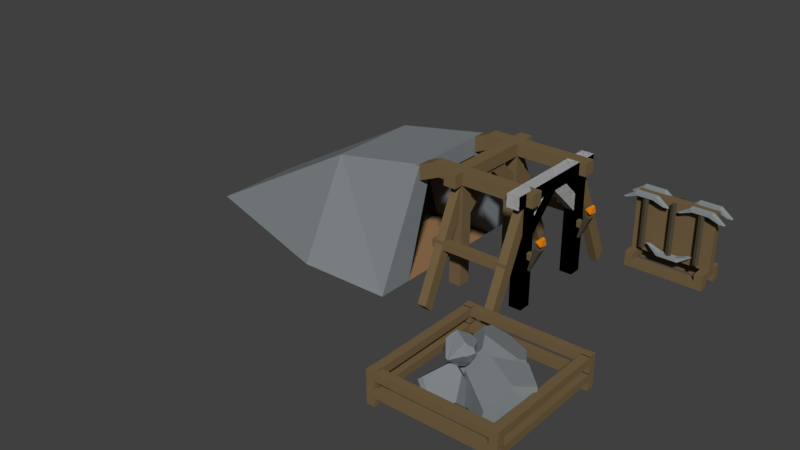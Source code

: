 # Source: StoneMineFlat2.blend  (saved by Blender 2.79.0; exported with 4.5.12 LTS)
import bpy
from mathutils import Matrix  # noqa: F401  (used for matrix-valued properties, if any)

bpy.ops.wm.read_factory_settings(use_empty=True)
scene = bpy.context.scene
scene.name = 'Scene'

# ---- collections
col_collection_1 = bpy.data.collections.new('Collection 1'); scene.collection.children.link(col_collection_1)

# ---- materials (node trees are filled in below, after node groups)
mat_wood = bpy.data.materials.new('Wood')
mat_wood.alpha_threshold = 0.0
mat_wood.use_transparent_shadow = False
mat_wood.diffuse_color = (0.1779, 0.1221, 0.05781, 1.0)
mat_wood.roughness = 0.5
mat_boulder = bpy.data.materials.new('Boulder')
mat_boulder.alpha_threshold = 0.0
mat_boulder.use_transparent_shadow = False
mat_boulder.diffuse_color = (0.2195, 0.2423, 0.2542, 1.0)
mat_boulder.roughness = 0.5
mat_wood_001 = bpy.data.materials.new('Wood.001')
mat_wood_001.alpha_threshold = 0.0
mat_wood_001.use_transparent_shadow = False
mat_wood_001.diffuse_color = (0.08022, 0.06663, 0.04374, 1.0)
mat_wood_001.roughness = 0.5
mat_metal = bpy.data.materials.new('Metal')
mat_metal.alpha_threshold = 0.0
mat_metal.use_transparent_shadow = False
mat_metal.diffuse_color = (0.2747, 0.3095, 0.3231, 1.0)
mat_metal.roughness = 0.5
mat_fire = bpy.data.materials.new('Fire')
mat_fire.alpha_threshold = 0.0
mat_fire.use_transparent_shadow = False
mat_fire.diffuse_color = (0.8, 0.2281, 0.005396, 1.0)
mat_fire.roughness = 0.5
mat_black = bpy.data.materials.new('Black')
mat_black.alpha_threshold = 0.0
mat_black.use_transparent_shadow = False
mat_black.diffuse_color = (0.0382, 0.0382, 0.0382, 1.0)
mat_black.roughness = 0.5
mat_dirt = bpy.data.materials.new('Dirt')
mat_dirt.alpha_threshold = 0.0
mat_dirt.use_transparent_shadow = False
mat_dirt.diffuse_color = (0.3278, 0.1812, 0.0865, 1.0)
mat_dirt.roughness = 0.5
mat_dirt.line_color = (0.0, 0.0, 0.0, 1.0)

# ---- material node trees

# ---- world
world_world = bpy.data.worlds.new('World'); scene.world = world_world
world_world.color = (0.05088, 0.05088, 0.05088)
world_world.use_sun_shadow = False
world_world.sun_shadow_jitter_overblur = 0.0
world_world.cycles.sampling_method = 'MANUAL'

# ---- meshes
me_cube_070 = bpy.data.meshes.new('Cube.070')
me_cube_070.from_pydata([(-1.626, -1.0, -1.0), (-1.626, -1.0, -0.1611), (-1.626, -0.1083, -1.0), (-1.626, -0.1083, -0.1611), (6.969, -1.0, -1.0), (6.969, -1.0, -0.1611), (6.969, -0.1083, -1.0), (6.969, -0.1083, -0.1611)], [], [(0, 1, 3, 2), (2, 3, 7, 6), (6, 7, 5, 4), (4, 5, 1, 0), (2, 6, 4, 0), (7, 3, 1, 5)])
me_cube_070.materials.append(mat_wood)
me_cube_070.use_remesh_preserve_volume = False
me_cube_070.use_remesh_preserve_attributes = False
me_cube_070.use_mirror_vertex_groups = False
me_cube_070.update()
me_cube_069 = bpy.data.meshes.new('Cube.069')
me_cube_069.from_pydata([(-1.013, -1.0, -1.0), (-1.013, -1.0, -0.1611), (-1.013, -0.1083, -1.0), (-1.013, -0.1083, -0.1611), (2.502, -1.0, -1.0), (2.502, -1.0, -0.1611), (2.502, -0.1083, -1.0), (2.502, -0.1083, -0.1611)], [], [(0, 1, 3, 2), (2, 3, 7, 6), (6, 7, 5, 4), (4, 5, 1, 0), (2, 6, 4, 0), (7, 3, 1, 5)])
me_cube_069.materials.append(mat_wood)
me_cube_069.use_remesh_preserve_volume = False
me_cube_069.use_remesh_preserve_attributes = False
me_cube_069.use_mirror_vertex_groups = False
me_cube_069.update()
me_cube_068 = bpy.data.meshes.new('Cube.068')
me_cube_068.from_pydata([(-1.013, -1.0, -1.0), (-1.013, -1.0, -0.1611), (-1.013, -0.1083, -1.0), (-1.013, -0.1083, -0.1611), (2.502, -1.0, -1.0), (2.502, -1.0, -0.1611), (2.502, -0.1083, -1.0), (2.502, -0.1083, -0.1611)], [], [(0, 1, 3, 2), (2, 3, 7, 6), (6, 7, 5, 4), (4, 5, 1, 0), (2, 6, 4, 0), (7, 3, 1, 5)])
me_cube_068.materials.append(mat_wood)
me_cube_068.use_remesh_preserve_volume = False
me_cube_068.use_remesh_preserve_attributes = False
me_cube_068.use_mirror_vertex_groups = False
me_cube_068.update()
me_cube_067 = bpy.data.meshes.new('Cube.067')
me_cube_067.from_pydata([(-1.013, -1.0, -1.0), (-1.013, -1.0, -0.1611), (-1.013, -0.1083, -1.0), (-1.013, -0.1083, -0.1611), (2.502, -1.0, -1.0), (2.502, -1.0, -0.1611), (2.502, -0.1083, -1.0), (2.502, -0.1083, -0.1611)], [], [(0, 1, 3, 2), (2, 3, 7, 6), (6, 7, 5, 4), (4, 5, 1, 0), (2, 6, 4, 0), (7, 3, 1, 5)])
me_cube_067.materials.append(mat_wood)
me_cube_067.use_remesh_preserve_volume = False
me_cube_067.use_remesh_preserve_attributes = False
me_cube_067.use_mirror_vertex_groups = False
me_cube_067.update()
me_cube_066 = bpy.data.meshes.new('Cube.066')
me_cube_066.from_pydata([(-6.453, -1.0, -1.0), (-6.453, -1.0, -0.1611), (-6.453, -0.1083, -1.0), (-6.453, -0.1083, -0.1611), (6.969, -1.0, -1.0), (6.969, -1.0, -0.1611), (6.969, -0.1083, -1.0), (6.969, -0.1083, -0.1611)], [], [(0, 1, 3, 2), (2, 3, 7, 6), (6, 7, 5, 4), (4, 5, 1, 0), (2, 6, 4, 0), (7, 3, 1, 5)])
me_cube_066.materials.append(mat_wood)
me_cube_066.use_remesh_preserve_volume = False
me_cube_066.use_remesh_preserve_attributes = False
me_cube_066.use_mirror_vertex_groups = False
me_cube_066.update()
me_cube_065 = bpy.data.meshes.new('Cube.065')
me_cube_065.from_pydata([(-6.453, -1.0, -1.0), (-6.453, -1.0, -0.1611), (-6.453, -0.1083, -1.0), (-6.453, -0.1083, -0.1611), (6.969, -1.0, -1.0), (6.969, -1.0, -0.1611), (6.969, -0.1083, -1.0), (6.969, -0.1083, -0.1611)], [], [(0, 1, 3, 2), (2, 3, 7, 6), (6, 7, 5, 4), (4, 5, 1, 0), (2, 6, 4, 0), (7, 3, 1, 5)])
me_cube_065.materials.append(mat_wood)
me_cube_065.use_remesh_preserve_volume = False
me_cube_065.use_remesh_preserve_attributes = False
me_cube_065.use_mirror_vertex_groups = False
me_cube_065.update()
me_cube_064 = bpy.data.meshes.new('Cube.064')
me_cube_064.from_pydata([(-6.453, -1.0, -1.0), (-6.453, -1.0, -0.1611), (-6.453, -0.1083, -1.0), (-6.453, -0.1083, -0.1611), (6.969, -1.0, -1.0), (6.969, -1.0, -0.1611), (6.969, -0.1083, -1.0), (6.969, -0.1083, -0.1611)], [], [(0, 1, 3, 2), (2, 3, 7, 6), (6, 7, 5, 4), (4, 5, 1, 0), (2, 6, 4, 0), (7, 3, 1, 5)])
me_cube_064.materials.append(mat_wood)
me_cube_064.use_remesh_preserve_volume = False
me_cube_064.use_remesh_preserve_attributes = False
me_cube_064.use_mirror_vertex_groups = False
me_cube_064.update()
me_cube_063 = bpy.data.meshes.new('Cube.063')
me_cube_063.from_pydata([(-6.453, -1.0, -1.0), (-6.453, -1.0, -0.1611), (-6.453, -0.1083, -1.0), (-6.453, -0.1083, -0.1611), (6.969, -1.0, -1.0), (6.969, -1.0, -0.1611), (6.969, -0.1083, -1.0), (6.969, -0.1083, -0.1611)], [], [(0, 1, 3, 2), (2, 3, 7, 6), (6, 7, 5, 4), (4, 5, 1, 0), (2, 6, 4, 0), (7, 3, 1, 5)])
me_cube_063.materials.append(mat_wood)
me_cube_063.use_remesh_preserve_volume = False
me_cube_063.use_remesh_preserve_attributes = False
me_cube_063.use_mirror_vertex_groups = False
me_cube_063.update()
me_cube_062 = bpy.data.meshes.new('Cube.062')
me_cube_062.from_pydata([(-1.013, -1.0, -1.0), (-1.013, -1.0, -0.1611), (-1.013, -0.1083, -1.0), (-1.013, -0.1083, -0.1611), (2.502, -1.0, -1.0), (2.502, -1.0, -0.1611), (2.502, -0.1083, -1.0), (2.502, -0.1083, -0.1611)], [], [(0, 1, 3, 2), (2, 3, 7, 6), (6, 7, 5, 4), (4, 5, 1, 0), (2, 6, 4, 0), (7, 3, 1, 5)])
me_cube_062.materials.append(mat_wood)
me_cube_062.use_remesh_preserve_volume = False
me_cube_062.use_remesh_preserve_attributes = False
me_cube_062.use_mirror_vertex_groups = False
me_cube_062.update()
me_cube_061 = bpy.data.meshes.new('Cube.061')
me_cube_061.from_pydata([(-6.453, -1.0, -1.0), (-6.453, -1.0, -0.1611), (-6.453, -0.1083, -1.0), (-6.453, -0.1083, -0.1611), (6.969, -1.0, -1.0), (6.969, -1.0, -0.1611), (6.969, -0.1083, -1.0), (6.969, -0.1083, -0.1611)], [], [(0, 1, 3, 2), (2, 3, 7, 6), (6, 7, 5, 4), (4, 5, 1, 0), (2, 6, 4, 0), (7, 3, 1, 5)])
me_cube_061.materials.append(mat_wood)
me_cube_061.use_remesh_preserve_volume = False
me_cube_061.use_remesh_preserve_attributes = False
me_cube_061.use_mirror_vertex_groups = False
me_cube_061.update()
me_cube_060 = bpy.data.meshes.new('Cube.060')
me_cube_060.from_pydata([(-6.453, -1.0, -1.0), (-6.453, -1.0, -0.1611), (-6.453, -0.1083, -1.0), (-6.453, -0.1083, -0.1611), (6.969, -1.0, -1.0), (6.969, -1.0, -0.1611), (6.969, -0.1083, -1.0), (6.969, -0.1083, -0.1611)], [], [(0, 1, 3, 2), (2, 3, 7, 6), (6, 7, 5, 4), (4, 5, 1, 0), (2, 6, 4, 0), (7, 3, 1, 5)])
me_cube_060.materials.append(mat_wood)
me_cube_060.use_remesh_preserve_volume = False
me_cube_060.use_remesh_preserve_attributes = False
me_cube_060.use_mirror_vertex_groups = False
me_cube_060.update()
me_cube_059 = bpy.data.meshes.new('Cube.059')
me_cube_059.from_pydata([(-6.453, -1.0, -1.0), (-6.453, -1.0, -0.1611), (-6.453, -0.1083, -1.0), (-6.453, -0.1083, -0.1611), (6.969, -1.0, -1.0), (6.969, -1.0, -0.1611), (6.969, -0.1083, -1.0), (6.969, -0.1083, -0.1611)], [], [(0, 1, 3, 2), (2, 3, 7, 6), (6, 7, 5, 4), (4, 5, 1, 0), (2, 6, 4, 0), (7, 3, 1, 5)])
me_cube_059.materials.append(mat_wood)
me_cube_059.use_remesh_preserve_volume = False
me_cube_059.use_remesh_preserve_attributes = False
me_cube_059.use_mirror_vertex_groups = False
me_cube_059.update()
me_cube_058 = bpy.data.meshes.new('Cube.058')
me_cube_058.from_pydata([(-6.453, -1.0, -1.0), (-6.453, -1.0, -0.1611), (-6.453, -0.1083, -1.0), (-6.453, -0.1083, -0.1611), (6.969, -1.0, -1.0), (6.969, -1.0, -0.1611), (6.969, -0.1083, -1.0), (6.969, -0.1083, -0.1611)], [], [(0, 1, 3, 2), (2, 3, 7, 6), (6, 7, 5, 4), (4, 5, 1, 0), (2, 6, 4, 0), (7, 3, 1, 5)])
me_cube_058.materials.append(mat_wood)
me_cube_058.use_remesh_preserve_volume = False
me_cube_058.use_remesh_preserve_attributes = False
me_cube_058.use_mirror_vertex_groups = False
me_cube_058.update()
me_cube_057 = bpy.data.meshes.new('Cube.057')
me_cube_057.from_pydata([(3.269e-10, -1.635, -0.5469), (0.2896, -1.571, -0.6607), (0.6199, -1.464, -0.6785), (-0.2872, -1.669, -0.3369), (0.3177, -1.564, -0.6686), (1.691, 0.3609, 0.0), (1.692, 0.337, -0.06021), (0.5263, -0.8608, 1.396), (-0.1181, -1.107, 1.311), (0.4041, -0.8968, 1.414), (0.6028, -0.7217, 1.445), (1.683, 0.3876, 0.0), (1.685, 0.3674, 0.03728), (0.7199, -0.5357, 1.455), (1.414, 0.2403, 0.7374), (-0.3206, -1.665, -0.3368), (-0.3328, -1.658, -0.3566), (-0.3096, -1.669, -0.3127), (-0.1722, -1.133, 1.283), (-0.1812, -1.115, 1.297), (-1.188, 0.5838, 0.3579), (-0.5794, 1.019, 0.3454), (0.4244, 1.065, 0.6866), (0.9657, 0.3368, 1.276), (0.791, -0.06852, 1.43), (-1.128, -0.1138, 0.7549), (-0.7074, -0.504, 1.118), (0.6192, -1.462, -0.6832), (1.69, 0.3368, -0.08049), (0.6251, -1.462, -0.6772), (0.7113, -1.41, -0.6035), (1.691, 0.3286, -0.07707), (1.609, 0.5577, -0.2231), (-0.3273, 1.463, -0.8492), (0.6048, 1.472, -0.4334), (1.473, 0.7635, -0.4176), (0.9054, 0.8386, -1.016), (0.2935, 1.527, -0.7419), (2.772e-10, -1.63, -0.5645), (0.1397, -1.586, -0.6618), (-0.3307, -1.645, -0.4002), (0.3073, -1.49, -0.8116), (-1.285, -0.071, -1.143), (-0.3588, -1.64, -0.3914), (-1.229, -0.6499, -0.7338), (0.4016, -1.402, -0.9214), (0.01009, -0.1945, -1.648), (-1.286, -0.05067, -1.145), (-1.269, 0.8054, -0.5247), (-0.5351, 1.394, -0.7429), (-0.3769, 1.453, -0.8409), (-0.3586, 1.448, -0.861), (-0.6669, 0.119, -1.572), (-1.272, -0.05576, -1.161)], [], [(41, 4, 1, 39), (25, 26, 24, 23, 22, 21, 20), (10, 9, 7), (28, 6, 31), (27, 29, 2), (11, 12, 5), (32, 11, 5, 6, 28), (50, 51, 52, 53, 47, 48, 49), (53, 42, 47), (30, 31, 6, 5, 12, 14, 13, 10, 7), (24, 26, 19, 8, 9, 10, 13), (8, 19, 18), (3, 17, 15), (38, 0, 3, 15, 16, 40), (40, 16, 43), (13, 14, 23, 24), (48, 20, 21, 49), (18, 17, 3, 0, 1, 4, 2, 29, 30, 7, 9, 8), (37, 34, 35, 36), (51, 50, 33), (45, 46, 36, 35, 32, 28, 31, 30, 29, 27), (32, 35, 34, 22, 23, 14, 12, 11), (52, 51, 33, 37, 36, 46), (25, 44, 43, 16, 15, 17, 18, 19, 26), (27, 2, 4, 41, 45), (1, 0, 38, 39), (38, 40, 43, 44, 42, 53, 52, 46, 45, 41, 39), (34, 37, 33, 50, 49, 21, 22), (20, 48, 47, 42, 44, 25)])
me_cube_057.materials.append(mat_boulder)
me_cube_057.use_remesh_preserve_volume = False
me_cube_057.use_remesh_preserve_attributes = False
me_cube_057.use_mirror_vertex_groups = False
me_cube_057.update()
me_cube_056 = bpy.data.meshes.new('Cube.056')
me_cube_056.from_pydata([(-1.626, -1.0, -1.0), (-1.626, -1.0, -0.1611), (-1.626, -0.1083, -1.0), (-1.626, -0.1083, -0.1611), (6.969, -1.0, -1.0), (6.969, -1.0, -0.1611), (6.969, -0.1083, -1.0), (6.969, -0.1083, -0.1611)], [], [(0, 1, 3, 2), (2, 3, 7, 6), (6, 7, 5, 4), (4, 5, 1, 0), (2, 6, 4, 0), (7, 3, 1, 5)])
me_cube_056.materials.append(mat_wood)
me_cube_056.use_remesh_preserve_volume = False
me_cube_056.use_remesh_preserve_attributes = False
me_cube_056.use_mirror_vertex_groups = False
me_cube_056.update()
me_cylinder_006 = bpy.data.meshes.new('Cylinder.006')
me_cylinder_006.from_pydata([(0.1015, 1.0, -7.902), (0.0, 1.0, 11.23), (1.053, 0.309, -7.902), (0.9511, 0.309, 11.23), (0.6893, -0.809, -7.902), (0.5878, -0.809, 11.23), (-0.4863, -0.809, -7.902), (-0.5878, -0.809, 11.23), (-0.8496, 0.309, -7.902), (-0.9511, 0.309, 11.23)], [], [(0, 1, 3, 2), (2, 3, 5, 4), (4, 5, 7, 6), (3, 1, 9, 7, 5), (6, 7, 9, 8), (8, 9, 1, 0), (0, 2, 4, 6, 8)])
me_cylinder_006.materials.append(mat_wood_001)
me_cylinder_006.use_remesh_preserve_volume = False
me_cylinder_006.use_remesh_preserve_attributes = False
me_cylinder_006.use_mirror_vertex_groups = False
me_cylinder_006.update()
me_cube_055 = bpy.data.meshes.new('Cube.055')
me_cube_055.from_pydata([(-0.2571, -1.13, 0.05488), (-0.2571, -1.346, 0.39), (-0.2571, 0.3832, 0.05488), (-0.2571, 0.6544, 0.39), (0.2936, -1.13, 0.05488), (0.2936, -1.346, 0.39), (0.2936, 0.3832, 0.05488), (0.2936, 0.6544, 0.39), (-0.2571, 0.3832, 0.05488), (0.2936, 0.3832, 0.05488), (-0.1745, -2.259, -0.4107), (-0.06679, -2.515, -0.4163), (0.1032, -2.515, -0.4163), (0.211, -2.259, -0.4107), (-0.09999, 1.82, -0.3863), (-0.1743, 1.363, -0.3486), (0.2108, 1.363, -0.3486), (0.1365, 1.82, -0.3863)], [], [(0, 1, 3, 2), (6, 2, 15, 16), (6, 7, 5, 4), (5, 1, 11, 12), (2, 6, 4, 0), (7, 3, 1, 5), (6, 2, 8, 9), (13, 12, 11, 10), (4, 5, 12, 13), (1, 0, 10, 11), (0, 4, 13, 10), (15, 14, 17, 16), (3, 7, 17, 14), (2, 3, 14, 15), (7, 6, 16, 17)])
me_cube_055.materials.append(mat_metal)
me_cube_055.use_remesh_preserve_volume = False
me_cube_055.use_remesh_preserve_attributes = False
me_cube_055.use_mirror_vertex_groups = False
me_cube_055.update()
me_cube_054 = bpy.data.meshes.new('Cube.054')
me_cube_054.from_pydata([(-0.2571, -1.13, 0.05488), (-0.2571, -1.346, 0.39), (-0.2571, 0.3832, 0.05488), (-0.2571, 0.6544, 0.39), (0.2936, -1.13, 0.05488), (0.2936, -1.346, 0.39), (0.2936, 0.3832, 0.05488), (0.2936, 0.6544, 0.39), (-0.2571, 0.3832, 0.05488), (0.2936, 0.3832, 0.05488), (-0.1745, -2.259, -0.4107), (-0.06679, -2.515, -0.4163), (0.1032, -2.515, -0.4163), (0.211, -2.259, -0.4107), (-0.09999, 1.82, -0.3863), (-0.1743, 1.363, -0.3486), (0.2108, 1.363, -0.3486), (0.1365, 1.82, -0.3863)], [], [(0, 1, 3, 2), (6, 2, 15, 16), (6, 7, 5, 4), (5, 1, 11, 12), (2, 6, 4, 0), (7, 3, 1, 5), (6, 2, 8, 9), (13, 12, 11, 10), (4, 5, 12, 13), (1, 0, 10, 11), (0, 4, 13, 10), (15, 14, 17, 16), (3, 7, 17, 14), (2, 3, 14, 15), (7, 6, 16, 17)])
me_cube_054.materials.append(mat_metal)
me_cube_054.use_remesh_preserve_volume = False
me_cube_054.use_remesh_preserve_attributes = False
me_cube_054.use_mirror_vertex_groups = False
me_cube_054.update()
me_cylinder_005 = bpy.data.meshes.new('Cylinder.005')
me_cylinder_005.from_pydata([(0.1015, 1.0, -7.902), (0.0, 1.0, 11.23), (1.053, 0.309, -7.902), (0.9511, 0.309, 11.23), (0.6893, -0.809, -7.902), (0.5878, -0.809, 11.23), (-0.4863, -0.809, -7.902), (-0.5878, -0.809, 11.23), (-0.8496, 0.309, -7.902), (-0.9511, 0.309, 11.23)], [], [(0, 1, 3, 2), (2, 3, 5, 4), (4, 5, 7, 6), (3, 1, 9, 7, 5), (6, 7, 9, 8), (8, 9, 1, 0), (0, 2, 4, 6, 8)])
me_cylinder_005.materials.append(mat_wood_001)
me_cylinder_005.use_remesh_preserve_volume = False
me_cylinder_005.use_remesh_preserve_attributes = False
me_cylinder_005.use_mirror_vertex_groups = False
me_cylinder_005.update()
me_cube_053 = bpy.data.meshes.new('Cube.053')
me_cube_053.from_pydata([(-0.2571, -1.13, 0.05488), (-0.2571, -1.346, 0.39), (-0.2571, 0.3832, 0.05488), (-0.2571, 0.6544, 0.39), (0.2936, -1.13, 0.05488), (0.2936, -1.346, 0.39), (0.2936, 0.3832, 0.05488), (0.2936, 0.6544, 0.39), (-0.2571, 0.3832, 0.05488), (0.2936, 0.3832, 0.05488), (-0.1745, -2.259, -0.4107), (-0.06679, -2.515, -0.4163), (0.1032, -2.515, -0.4163), (0.211, -2.259, -0.4107), (-0.09999, 1.82, -0.3863), (-0.1743, 1.363, -0.3486), (0.2108, 1.363, -0.3486), (0.1365, 1.82, -0.3863)], [], [(0, 1, 3, 2), (6, 2, 15, 16), (6, 7, 5, 4), (5, 1, 11, 12), (2, 6, 4, 0), (7, 3, 1, 5), (6, 2, 8, 9), (13, 12, 11, 10), (4, 5, 12, 13), (1, 0, 10, 11), (0, 4, 13, 10), (15, 14, 17, 16), (3, 7, 17, 14), (2, 3, 14, 15), (7, 6, 16, 17)])
me_cube_053.materials.append(mat_metal)
me_cube_053.use_remesh_preserve_volume = False
me_cube_053.use_remesh_preserve_attributes = False
me_cube_053.use_mirror_vertex_groups = False
me_cube_053.update()
me_cylinder_004 = bpy.data.meshes.new('Cylinder.004')
me_cylinder_004.from_pydata([(0.1015, 1.0, -7.902), (0.0, 1.0, 11.23), (1.053, 0.309, -7.902), (0.9511, 0.309, 11.23), (0.6893, -0.809, -7.902), (0.5878, -0.809, 11.23), (-0.4863, -0.809, -7.902), (-0.5878, -0.809, 11.23), (-0.8496, 0.309, -7.902), (-0.9511, 0.309, 11.23)], [], [(0, 1, 3, 2), (2, 3, 5, 4), (4, 5, 7, 6), (3, 1, 9, 7, 5), (6, 7, 9, 8), (8, 9, 1, 0), (0, 2, 4, 6, 8)])
me_cylinder_004.materials.append(mat_wood_001)
me_cylinder_004.use_remesh_preserve_volume = False
me_cylinder_004.use_remesh_preserve_attributes = False
me_cylinder_004.use_mirror_vertex_groups = False
me_cylinder_004.update()
me_cylinder_003 = bpy.data.meshes.new('Cylinder.003')
me_cylinder_003.from_pydata([(0.1015, 1.0, -7.902), (0.0, 1.0, 11.23), (1.053, 0.309, -7.902), (0.9511, 0.309, 11.23), (0.6893, -0.809, -7.902), (0.5878, -0.809, 11.23), (-0.4863, -0.809, -7.902), (-0.5878, -0.809, 11.23), (-0.8496, 0.309, -7.902), (-0.9511, 0.309, 11.23)], [], [(0, 1, 3, 2), (2, 3, 5, 4), (4, 5, 7, 6), (3, 1, 9, 7, 5), (6, 7, 9, 8), (8, 9, 1, 0), (0, 2, 4, 6, 8)])
me_cylinder_003.materials.append(mat_wood_001)
me_cylinder_003.use_remesh_preserve_volume = False
me_cylinder_003.use_remesh_preserve_attributes = False
me_cylinder_003.use_mirror_vertex_groups = False
me_cylinder_003.update()
me_cube_052 = bpy.data.meshes.new('Cube.052')
me_cube_052.from_pydata([(-0.2571, -1.13, 0.05488), (-0.2571, -1.346, 0.39), (-0.2571, 0.3832, 0.05488), (-0.2571, 0.6544, 0.39), (0.2936, -1.13, 0.05488), (0.2936, -1.346, 0.39), (0.2936, 0.3832, 0.05488), (0.2936, 0.6544, 0.39), (-0.2571, 0.3832, 0.05488), (0.2936, 0.3832, 0.05488), (-0.1745, -2.259, -0.4107), (-0.06679, -2.515, -0.4163), (0.1032, -2.515, -0.4163), (0.211, -2.259, -0.4107), (-0.09999, 1.82, -0.3863), (-0.1743, 1.363, -0.3486), (0.2108, 1.363, -0.3486), (0.1365, 1.82, -0.3863)], [], [(0, 1, 3, 2), (6, 2, 15, 16), (6, 7, 5, 4), (5, 1, 11, 12), (2, 6, 4, 0), (7, 3, 1, 5), (6, 2, 8, 9), (13, 12, 11, 10), (4, 5, 12, 13), (1, 0, 10, 11), (0, 4, 13, 10), (15, 14, 17, 16), (3, 7, 17, 14), (2, 3, 14, 15), (7, 6, 16, 17)])
me_cube_052.materials.append(mat_metal)
me_cube_052.use_remesh_preserve_volume = False
me_cube_052.use_remesh_preserve_attributes = False
me_cube_052.use_mirror_vertex_groups = False
me_cube_052.update()
me_cylinder_002 = bpy.data.meshes.new('Cylinder.002')
me_cylinder_002.from_pydata([(0.1015, 1.0, -7.902), (0.0, 1.0, 11.23), (1.053, 0.309, -7.902), (0.9511, 0.309, 11.23), (0.6893, -0.809, -7.902), (0.5878, -0.809, 11.23), (-0.4863, -0.809, -7.902), (-0.5878, -0.809, 11.23), (-0.8496, 0.309, -7.902), (-0.9511, 0.309, 11.23)], [], [(0, 1, 3, 2), (2, 3, 5, 4), (4, 5, 7, 6), (3, 1, 9, 7, 5), (6, 7, 9, 8), (8, 9, 1, 0), (0, 2, 4, 6, 8)])
me_cylinder_002.materials.append(mat_wood_001)
me_cylinder_002.use_remesh_preserve_volume = False
me_cylinder_002.use_remesh_preserve_attributes = False
me_cylinder_002.use_mirror_vertex_groups = False
me_cylinder_002.update()
me_cube_051 = bpy.data.meshes.new('Cube.051')
me_cube_051.from_pydata([(-0.2571, -1.13, 0.05488), (-0.2571, -1.346, 0.39), (-0.2571, 0.3832, 0.05488), (-0.2571, 0.6544, 0.39), (0.2936, -1.13, 0.05488), (0.2936, -1.346, 0.39), (0.2936, 0.3832, 0.05488), (0.2936, 0.6544, 0.39), (-0.2571, 0.3832, 0.05488), (0.2936, 0.3832, 0.05488), (-0.1745, -2.259, -0.4107), (-0.06679, -2.515, -0.4163), (0.1032, -2.515, -0.4163), (0.211, -2.259, -0.4107), (-0.09999, 1.82, -0.3863), (-0.1743, 1.363, -0.3486), (0.2108, 1.363, -0.3486), (0.1365, 1.82, -0.3863)], [], [(0, 1, 3, 2), (6, 2, 15, 16), (6, 7, 5, 4), (5, 1, 11, 12), (2, 6, 4, 0), (7, 3, 1, 5), (6, 2, 8, 9), (13, 12, 11, 10), (4, 5, 12, 13), (1, 0, 10, 11), (0, 4, 13, 10), (15, 14, 17, 16), (3, 7, 17, 14), (2, 3, 14, 15), (7, 6, 16, 17)])
me_cube_051.materials.append(mat_metal)
me_cube_051.use_remesh_preserve_volume = False
me_cube_051.use_remesh_preserve_attributes = False
me_cube_051.use_mirror_vertex_groups = False
me_cube_051.update()
me_cube_050 = bpy.data.meshes.new('Cube.050')
me_cube_050.from_pydata([(-1.626, -1.0, -1.0), (-1.626, -1.0, 5.398), (-1.626, -0.1083, -1.0), (-1.626, -0.1083, 5.398), (6.969, -1.0, -1.0), (6.969, -1.0, 5.398), (6.969, -0.1083, -1.0), (6.969, -0.1083, 5.398)], [], [(0, 1, 3, 2), (2, 3, 7, 6), (6, 7, 5, 4), (4, 5, 1, 0), (2, 6, 4, 0), (7, 3, 1, 5)])
me_cube_050.materials.append(mat_wood)
me_cube_050.use_remesh_preserve_volume = False
me_cube_050.use_remesh_preserve_attributes = False
me_cube_050.use_mirror_vertex_groups = False
me_cube_050.update()
me_cube_049 = bpy.data.meshes.new('Cube.049')
me_cube_049.from_pydata([(-1.013, -1.0, -1.0), (-1.013, -1.0, -0.1611), (-1.013, -0.1083, -1.0), (-1.013, -0.1083, -0.1611), (2.502, -1.0, -1.0), (2.502, -1.0, -0.1611), (2.502, -0.1083, -1.0), (2.502, -0.1083, -0.1611)], [], [(0, 1, 3, 2), (2, 3, 7, 6), (6, 7, 5, 4), (4, 5, 1, 0), (2, 6, 4, 0), (7, 3, 1, 5)])
me_cube_049.materials.append(mat_wood)
me_cube_049.use_remesh_preserve_volume = False
me_cube_049.use_remesh_preserve_attributes = False
me_cube_049.use_mirror_vertex_groups = False
me_cube_049.update()
me_cube_048 = bpy.data.meshes.new('Cube.048')
me_cube_048.from_pydata([(-1.013, -1.0, -1.0), (-1.013, -1.0, -0.1611), (-1.013, -0.1083, -1.0), (-1.013, -0.1083, -0.1611), (2.502, -1.0, -1.0), (2.502, -1.0, -0.1611), (2.502, -0.1083, -1.0), (2.502, -0.1083, -0.1611)], [], [(0, 1, 3, 2), (2, 3, 7, 6), (6, 7, 5, 4), (4, 5, 1, 0), (2, 6, 4, 0), (7, 3, 1, 5)])
me_cube_048.materials.append(mat_wood)
me_cube_048.use_remesh_preserve_volume = False
me_cube_048.use_remesh_preserve_attributes = False
me_cube_048.use_mirror_vertex_groups = False
me_cube_048.update()
me_cube_047 = bpy.data.meshes.new('Cube.047')
me_cube_047.from_pydata([(-1.626, -1.0, -1.0), (-1.626, -1.0, -0.1611), (-1.626, -0.1083, -1.0), (-1.626, -0.1083, -0.1611), (6.969, -1.0, -1.0), (6.969, -1.0, -0.1611), (6.969, -0.1083, -1.0), (6.969, -0.1083, -0.1611)], [], [(0, 1, 3, 2), (2, 3, 7, 6), (6, 7, 5, 4), (4, 5, 1, 0), (2, 6, 4, 0), (7, 3, 1, 5)])
me_cube_047.materials.append(mat_wood)
me_cube_047.use_remesh_preserve_volume = False
me_cube_047.use_remesh_preserve_attributes = False
me_cube_047.use_mirror_vertex_groups = False
me_cube_047.update()
me_cube_046 = bpy.data.meshes.new('Cube.046')
me_cube_046.from_pydata([(-1.626, -1.0, -1.0), (-1.626, -1.0, -0.1611), (-1.626, -0.1083, -1.0), (-1.626, -0.1083, -0.1611), (6.969, -1.0, -1.0), (6.969, -1.0, -0.1611), (6.969, -0.1083, -1.0), (6.969, -0.1083, -0.1611)], [], [(0, 1, 3, 2), (2, 3, 7, 6), (6, 7, 5, 4), (4, 5, 1, 0), (2, 6, 4, 0), (7, 3, 1, 5)])
me_cube_046.materials.append(mat_wood)
me_cube_046.use_remesh_preserve_volume = False
me_cube_046.use_remesh_preserve_attributes = False
me_cube_046.use_mirror_vertex_groups = False
me_cube_046.update()
me_cube_045 = bpy.data.meshes.new('Cube.045')
me_cube_045.from_pydata([(-0.9088, -1.0, -1.0), (-0.9641, -1.0, -0.4235), (-0.9088, -0.4031, -1.0), (-0.9641, -0.4031, -0.4235), (-0.5968, -1.0, -1.0), (-0.5437, -1.0, -0.4235), (-0.5968, -0.4031, -1.0), (-0.5437, -0.4031, -0.4235)], [], [(0, 1, 3, 2), (2, 3, 7, 6), (6, 7, 5, 4), (4, 5, 1, 0), (2, 6, 4, 0), (7, 3, 1, 5)])
me_cube_045.materials.append(mat_wood)
me_cube_045.use_remesh_preserve_volume = False
me_cube_045.use_remesh_preserve_attributes = False
me_cube_045.use_mirror_vertex_groups = False
me_cube_045.update()
me_cube_044 = bpy.data.meshes.new('Cube.044')
me_cube_044.from_pydata([(-0.3073, -0.3073, -3.8), (-1.0, -1.0, 4.531), (-0.3073, 0.3073, -3.8), (-1.0, 1.0, 4.531), (0.3073, -0.3073, -3.8), (1.0, -1.0, 4.531), (0.3073, 0.3073, -3.8), (1.0, 1.0, 4.531)], [], [(0, 1, 3, 2), (2, 3, 7, 6), (6, 7, 5, 4), (4, 5, 1, 0), (2, 6, 4, 0), (7, 3, 1, 5)])
me_cube_044.materials.append(mat_wood_001)
me_cube_044.use_remesh_preserve_volume = False
me_cube_044.use_remesh_preserve_attributes = False
me_cube_044.use_mirror_vertex_groups = False
me_cube_044.update()
me_cube_043 = bpy.data.meshes.new('Cube.043')
me_cube_043.from_pydata([(-0.8029, -0.8029, -0.3204), (-1.453, -1.453, 1.0), (-0.8029, 0.8029, -0.3204), (-1.453, 1.453, 1.0), (0.8029, -0.8029, -0.3204), (1.453, -1.453, 1.0), (0.8029, 0.8029, -0.3204), (1.453, 1.453, 1.0), (-0.4703, -0.4703, 3.753), (-0.4703, 0.4703, 3.753), (0.4703, 0.4703, 3.753), (0.4703, -0.4703, 3.753)], [], [(0, 1, 3, 2), (2, 3, 7, 6), (6, 7, 5, 4), (4, 5, 1, 0), (2, 6, 4, 0), (5, 7, 10, 11), (10, 9, 8, 11), (3, 1, 8, 9), (1, 5, 11, 8), (7, 3, 9, 10)])
me_cube_043.materials.append(mat_fire)
me_cube_043.use_remesh_preserve_volume = False
me_cube_043.use_remesh_preserve_attributes = False
me_cube_043.use_mirror_vertex_groups = False
me_cube_043.update()
me_cube_042 = bpy.data.meshes.new('Cube.042')
me_cube_042.from_pydata([(-0.7338, -3.369, -2.595), (-0.7338, 2.752, 14.0), (-0.7338, -1.369, -2.595), (-0.7338, 4.752, 14.0), (0.6404, -3.369, -2.595), (0.6404, 2.752, 14.0), (0.6404, -1.369, -2.595), (0.6404, 4.752, 14.0)], [], [(0, 1, 3, 2), (2, 3, 7, 6), (6, 7, 5, 4), (4, 5, 1, 0), (2, 6, 4, 0), (7, 3, 1, 5)])
me_cube_042.materials.append(mat_wood)
me_cube_042.use_remesh_preserve_volume = False
me_cube_042.use_remesh_preserve_attributes = False
me_cube_042.use_mirror_vertex_groups = False
me_cube_042.update()
me_cube_041 = bpy.data.meshes.new('Cube.041')
me_cube_041.from_pydata([(-0.7338, -3.657, -2.225), (-0.7338, 2.375, 14.46), (-0.7338, -1.657, -2.225), (-0.7338, 4.375, 14.46), (0.6404, -3.657, -2.225), (0.6404, 2.375, 14.46), (0.6404, -1.657, -2.225), (0.6404, 4.375, 14.46)], [], [(0, 1, 3, 2), (2, 3, 7, 6), (6, 7, 5, 4), (4, 5, 1, 0), (2, 6, 4, 0), (7, 3, 1, 5)])
me_cube_041.materials.append(mat_wood)
me_cube_041.use_remesh_preserve_volume = False
me_cube_041.use_remesh_preserve_attributes = False
me_cube_041.use_mirror_vertex_groups = False
me_cube_041.update()
me_cube_040 = bpy.data.meshes.new('Cube.040')
me_cube_040.from_pydata([(-0.7338, 2.373, -1.583), (-0.7338, -3.591, 15.16), (-0.7338, 4.373, -1.583), (-0.7338, -1.591, 15.16), (0.6404, 2.373, -1.583), (0.6404, -3.591, 15.16), (0.6404, 4.373, -1.583), (0.6404, -1.591, 15.16)], [], [(0, 1, 3, 2), (2, 3, 7, 6), (6, 7, 5, 4), (4, 5, 1, 0), (2, 6, 4, 0), (7, 3, 1, 5)])
me_cube_040.materials.append(mat_wood)
me_cube_040.use_remesh_preserve_volume = False
me_cube_040.use_remesh_preserve_attributes = False
me_cube_040.use_mirror_vertex_groups = False
me_cube_040.update()
me_cube_039 = bpy.data.meshes.new('Cube.039')
me_cube_039.from_pydata([(-0.7338, 2.304, -1.468), (-0.7338, -3.683, 15.12), (-0.7338, 4.304, -1.468), (-0.7338, -1.683, 15.12), (0.6404, 2.304, -1.468), (0.6404, -3.683, 15.12), (0.6404, 4.304, -1.468), (0.6404, -1.683, 15.12)], [], [(0, 1, 3, 2), (2, 3, 7, 6), (6, 7, 5, 4), (4, 5, 1, 0), (2, 6, 4, 0), (7, 3, 1, 5)])
me_cube_039.materials.append(mat_wood)
me_cube_039.use_remesh_preserve_volume = False
me_cube_039.use_remesh_preserve_attributes = False
me_cube_039.use_mirror_vertex_groups = False
me_cube_039.update()
me_cube_036 = bpy.data.meshes.new('Cube.036')
me_cube_036.from_pydata([(-1.0, -1.0, -1.008), (-1.0, -1.0, 15.67), (-1.0, 1.0, -1.008), (-1.0, 1.0, 14.57), (1.0, -1.0, -1.008), (1.0, -1.0, 15.67), (1.0, 1.0, -1.008), (1.0, 1.0, 14.57), (-1.0, 0.4891, 19.15), (-1.0, 2.489, 18.04), (1.0, 2.489, 18.04), (1.0, 0.4891, 19.15)], [], [(0, 1, 3, 2), (2, 3, 7, 6), (6, 7, 5, 4), (4, 5, 1, 0), (2, 6, 4, 0), (5, 7, 10, 11), (10, 9, 8, 11), (3, 1, 8, 9), (1, 5, 11, 8), (7, 3, 9, 10)])
me_cube_036.materials.append(mat_wood)
me_cube_036.use_remesh_preserve_volume = False
me_cube_036.use_remesh_preserve_attributes = False
me_cube_036.use_mirror_vertex_groups = False
me_cube_036.update()
me_cube_035 = bpy.data.meshes.new('Cube.035')
me_cube_035.from_pydata([(-1.0, -1.0, -1.008), (-1.0, -1.0, 15.67), (-1.0, 1.0, -1.008), (-1.0, 1.0, 14.57), (1.0, -1.0, -1.008), (1.0, -1.0, 15.67), (1.0, 1.0, -1.008), (1.0, 1.0, 14.57), (-1.0, 0.4891, 19.15), (-1.0, 2.489, 18.04), (1.0, 2.489, 18.04), (1.0, 0.4891, 19.15)], [], [(0, 1, 3, 2), (2, 3, 7, 6), (6, 7, 5, 4), (4, 5, 1, 0), (2, 6, 4, 0), (5, 7, 10, 11), (10, 9, 8, 11), (3, 1, 8, 9), (1, 5, 11, 8), (7, 3, 9, 10)])
me_cube_035.materials.append(mat_wood)
me_cube_035.use_remesh_preserve_volume = False
me_cube_035.use_remesh_preserve_attributes = False
me_cube_035.use_mirror_vertex_groups = False
me_cube_035.update()
me_cube_034 = bpy.data.meshes.new('Cube.034')
me_cube_034.from_pydata([(-0.7338, -1.519, -3.247), (-0.7338, -1.167, 5.955), (-0.7338, 0.4807, -3.247), (-0.7338, 0.8333, 5.955), (0.6404, -1.519, -3.247), (0.6404, -1.167, 5.955), (0.6404, 0.4807, -3.247), (0.6404, 0.8333, 5.955)], [], [(0, 1, 3, 2), (2, 3, 7, 6), (6, 7, 5, 4), (4, 5, 1, 0), (2, 6, 4, 0), (7, 3, 1, 5)])
me_cube_034.materials.append(mat_wood)
me_cube_034.use_remesh_preserve_volume = False
me_cube_034.use_remesh_preserve_attributes = False
me_cube_034.use_mirror_vertex_groups = False
me_cube_034.update()
me_cube_033 = bpy.data.meshes.new('Cube.033')
me_cube_033.from_pydata([(-0.7338, -1.519, -3.247), (-0.7338, -1.167, 5.955), (-0.7338, 0.4807, -3.247), (-0.7338, 0.8333, 5.955), (0.6404, -1.519, -3.247), (0.6404, -1.167, 5.955), (0.6404, 0.4807, -3.247), (0.6404, 0.8333, 5.955)], [], [(0, 1, 3, 2), (2, 3, 7, 6), (6, 7, 5, 4), (4, 5, 1, 0), (2, 6, 4, 0), (7, 3, 1, 5)])
me_cube_033.materials.append(mat_wood)
me_cube_033.use_remesh_preserve_volume = False
me_cube_033.use_remesh_preserve_attributes = False
me_cube_033.use_mirror_vertex_groups = False
me_cube_033.update()
me_cube_032 = bpy.data.meshes.new('Cube.032')
me_cube_032.from_pydata([(-1.0, -1.0, -2.727), (-1.0, -1.0, 15.79), (-1.0, 1.0, -2.727), (-1.0, 1.0, 15.79), (1.0, -1.0, -2.727), (1.0, -1.0, 15.79), (1.0, 1.0, -2.727), (1.0, 1.0, 15.79)], [], [(0, 1, 3, 2), (2, 3, 7, 6), (6, 7, 5, 4), (4, 5, 1, 0), (2, 6, 4, 0), (7, 3, 1, 5)])
me_cube_032.materials.append(mat_wood)
me_cube_032.use_remesh_preserve_volume = False
me_cube_032.use_remesh_preserve_attributes = False
me_cube_032.use_mirror_vertex_groups = False
me_cube_032.update()
me_cube_031 = bpy.data.meshes.new('Cube.031')
me_cube_031.from_pydata([(-1.0, -1.0, -1.0), (-1.0, -1.0, 14.99), (-1.0, 1.0, -1.0), (-1.0, 1.0, 14.99), (1.0, -1.0, -1.0), (1.0, -1.0, 14.99), (1.0, 1.0, -1.0), (1.0, 1.0, 14.99)], [], [(0, 1, 3, 2), (2, 3, 7, 6), (6, 7, 5, 4), (4, 5, 1, 0), (2, 6, 4, 0), (7, 3, 1, 5)])
me_cube_031.materials.append(mat_wood)
me_cube_031.use_remesh_preserve_volume = False
me_cube_031.use_remesh_preserve_attributes = False
me_cube_031.use_mirror_vertex_groups = False
me_cube_031.update()
me_cube_030 = bpy.data.meshes.new('Cube.030')
me_cube_030.from_pydata([(-1.0, -1.0, -1.0), (-1.0, -1.0, 14.99), (-1.0, 1.0, -1.0), (-1.0, 1.0, 14.99), (1.0, -1.0, -1.0), (1.0, -1.0, 14.99), (1.0, 1.0, -1.0), (1.0, 1.0, 14.99)], [], [(0, 1, 3, 2), (2, 3, 7, 6), (6, 7, 5, 4), (4, 5, 1, 0), (2, 6, 4, 0), (7, 3, 1, 5)])
me_cube_030.materials.append(mat_wood)
me_cube_030.use_remesh_preserve_volume = False
me_cube_030.use_remesh_preserve_attributes = False
me_cube_030.use_mirror_vertex_groups = False
me_cube_030.update()
me_cube_029 = bpy.data.meshes.new('Cube.029')
me_cube_029.from_pydata([(-1.0, -1.0, -1.0), (-1.0, -1.0, 14.99), (-1.0, 1.0, -1.0), (-1.0, 1.0, 14.99), (1.0, -1.0, -1.0), (1.0, -1.0, 14.99), (1.0, 1.0, -1.0), (1.0, 1.0, 14.99)], [], [(0, 1, 3, 2), (2, 3, 7, 6), (6, 7, 5, 4), (4, 5, 1, 0), (2, 6, 4, 0), (7, 3, 1, 5)])
me_cube_029.use_remesh_preserve_volume = False
me_cube_029.use_remesh_preserve_attributes = False
me_cube_029.use_mirror_vertex_groups = False
me_cube_029.update()
me_cube_028 = bpy.data.meshes.new('Cube.028')
me_cube_028.from_pydata([(-1.0, -1.0, -1.0), (-1.0, -1.0, 14.99), (-1.0, 1.0, -1.0), (-1.0, 1.0, 14.99), (1.0, -1.0, -1.0), (1.0, -1.0, 14.99), (1.0, 1.0, -1.0), (1.0, 1.0, 14.99)], [], [(0, 1, 3, 2), (2, 3, 7, 6), (6, 7, 5, 4), (4, 5, 1, 0), (2, 6, 4, 0), (7, 3, 1, 5)])
me_cube_028.use_remesh_preserve_volume = False
me_cube_028.use_remesh_preserve_attributes = False
me_cube_028.use_mirror_vertex_groups = False
me_cube_028.update()
me_cube_027 = bpy.data.meshes.new('Cube.027')
me_cube_027.from_pydata([(-1.0, -1.0, -2.727), (-1.0, -1.0, 15.79), (-1.0, 1.0, -2.727), (-1.0, 1.0, 15.79), (1.0, -1.0, -2.727), (1.0, -1.0, 15.79), (1.0, 1.0, -2.727), (1.0, 1.0, 15.79)], [], [(0, 1, 3, 2), (2, 3, 7, 6), (6, 7, 5, 4), (4, 5, 1, 0), (2, 6, 4, 0), (7, 3, 1, 5)])
me_cube_027.use_remesh_preserve_volume = False
me_cube_027.use_remesh_preserve_attributes = False
me_cube_027.use_mirror_vertex_groups = False
me_cube_027.update()
me_cube_026 = bpy.data.meshes.new('Cube.026')
me_cube_026.from_pydata([(-0.7338, -1.519, -3.247), (-0.7338, -1.167, 5.955), (-0.7338, 0.4807, -3.247), (-0.7338, 0.8333, 5.955), (0.6404, -1.519, -3.247), (0.6404, -1.167, 5.955), (0.6404, 0.4807, -3.247), (0.6404, 0.8333, 5.955)], [], [(0, 1, 3, 2), (2, 3, 7, 6), (6, 7, 5, 4), (4, 5, 1, 0), (2, 6, 4, 0), (7, 3, 1, 5)])
me_cube_026.use_remesh_preserve_volume = False
me_cube_026.use_remesh_preserve_attributes = False
me_cube_026.use_mirror_vertex_groups = False
me_cube_026.update()
me_cube_025 = bpy.data.meshes.new('Cube.025')
me_cube_025.from_pydata([(-0.7338, -1.519, -3.247), (-0.7338, -1.167, 5.955), (-0.7338, 0.4807, -3.247), (-0.7338, 0.8333, 5.955), (0.6404, -1.519, -3.247), (0.6404, -1.167, 5.955), (0.6404, 0.4807, -3.247), (0.6404, 0.8333, 5.955)], [], [(0, 1, 3, 2), (2, 3, 7, 6), (6, 7, 5, 4), (4, 5, 1, 0), (2, 6, 4, 0), (7, 3, 1, 5)])
me_cube_025.use_remesh_preserve_volume = False
me_cube_025.use_remesh_preserve_attributes = False
me_cube_025.use_mirror_vertex_groups = False
me_cube_025.update()
me_cube_024 = bpy.data.meshes.new('Cube.024')
me_cube_024.from_pydata([(-0.7338, -1.519, -3.247), (-0.7338, -1.167, 5.955), (-0.7338, 0.4807, -3.247), (-0.7338, 0.8333, 5.955), (0.6404, -1.519, -3.247), (0.6404, -1.167, 5.955), (0.6404, 0.4807, -3.247), (0.6404, 0.8333, 5.955)], [], [(0, 1, 3, 2), (2, 3, 7, 6), (6, 7, 5, 4), (4, 5, 1, 0), (2, 6, 4, 0), (7, 3, 1, 5)])
me_cube_024.materials.append(mat_wood)
me_cube_024.use_remesh_preserve_volume = False
me_cube_024.use_remesh_preserve_attributes = False
me_cube_024.use_mirror_vertex_groups = False
me_cube_024.update()
me_cube_023 = bpy.data.meshes.new('Cube.023')
me_cube_023.from_pydata([(-0.7338, -1.519, -3.247), (-0.7338, -1.167, 5.955), (-0.7338, 0.4807, -3.247), (-0.7338, 0.8333, 5.955), (0.6404, -1.519, -3.247), (0.6404, -1.167, 5.955), (0.6404, 0.4807, -3.247), (0.6404, 0.8333, 5.955)], [], [(0, 1, 3, 2), (2, 3, 7, 6), (6, 7, 5, 4), (4, 5, 1, 0), (2, 6, 4, 0), (7, 3, 1, 5)])
me_cube_023.materials.append(mat_wood)
me_cube_023.use_remesh_preserve_volume = False
me_cube_023.use_remesh_preserve_attributes = False
me_cube_023.use_mirror_vertex_groups = False
me_cube_023.update()
me_cube_022 = bpy.data.meshes.new('Cube.022')
me_cube_022.from_pydata([(-1.0, -1.0, -2.727), (-1.0, -1.0, 15.79), (-1.0, 1.0, -2.727), (-1.0, 1.0, 15.79), (1.0, -1.0, -2.727), (1.0, -1.0, 15.79), (1.0, 1.0, -2.727), (1.0, 1.0, 15.79)], [], [(0, 1, 3, 2), (2, 3, 7, 6), (6, 7, 5, 4), (4, 5, 1, 0), (2, 6, 4, 0), (7, 3, 1, 5)])
me_cube_022.materials.append(mat_wood)
me_cube_022.use_remesh_preserve_volume = False
me_cube_022.use_remesh_preserve_attributes = False
me_cube_022.use_mirror_vertex_groups = False
me_cube_022.update()
me_cube_020 = bpy.data.meshes.new('Cube.020')
me_cube_020.from_pydata([(-1.0, -1.0, -1.0), (-1.0, -1.0, 14.99), (-1.0, 1.0, -1.0), (-1.0, 1.0, 14.99), (1.0, -1.0, -1.0), (1.0, -1.0, 14.99), (1.0, 1.0, -1.0), (1.0, 1.0, 14.99)], [], [(0, 1, 3, 2), (2, 3, 7, 6), (6, 7, 5, 4), (4, 5, 1, 0), (2, 6, 4, 0), (7, 3, 1, 5)])
me_cube_020.materials.append(mat_wood)
me_cube_020.use_remesh_preserve_volume = False
me_cube_020.use_remesh_preserve_attributes = False
me_cube_020.use_mirror_vertex_groups = False
me_cube_020.update()
me_cube_019 = bpy.data.meshes.new('Cube.019')
me_cube_019.from_pydata([(-1.0, -1.0, -1.0), (-1.0, -1.0, 14.99), (-1.0, 1.0, -1.0), (-1.0, 1.0, 14.99), (1.0, -1.0, -1.0), (1.0, -1.0, 14.99), (1.0, 1.0, -1.0), (1.0, 1.0, 14.99)], [], [(0, 1, 3, 2), (2, 3, 7, 6), (6, 7, 5, 4), (4, 5, 1, 0), (2, 6, 4, 0), (7, 3, 1, 5)])
me_cube_019.materials.append(mat_wood)
me_cube_019.use_remesh_preserve_volume = False
me_cube_019.use_remesh_preserve_attributes = False
me_cube_019.use_mirror_vertex_groups = False
me_cube_019.update()
me_cube_006 = bpy.data.meshes.new('Cube.006')
me_cube_006.from_pydata([(-4.522, -1.0, -1.0), (-1.0, -1.0, 1.0), (-4.522, 1.0, -1.0), (-1.0, 1.0, 1.0), (1.0, -2.099, -1.0), (1.0, -1.0, 1.354), (1.0, 2.046, -1.0), (1.0, 1.0, 1.354), (-0.9838, 2.046, -1.0), (-0.9838, 1.0, 1.0), (-0.9838, -2.099, -1.0), (-0.9838, -1.0, 1.0), (1.0, -1.317, -1.0), (1.0, 1.307, -1.0), (1.0, -0.7381, 0.963), (1.0, 0.7535, 0.963), (-0.3661, 1.307, -1.0), (-0.3661, 1.961, -1.0), (-0.3661, -0.8642, 1.088), (-0.3661, 0.9148, 1.088), (-0.3661, -1.963, -1.0), (-0.3661, -1.317, -1.0), (-0.3661, 0.7535, 0.963), (-0.3661, -0.7381, 0.963), (1.0, -1.317, -1.0), (-0.3661, -1.317, -1.0), (-0.3661, 1.307, -1.0), (1.0, 1.307, -1.0), (1.0, -1.317, -1.0), (-0.3661, -1.317, -1.0)], [], [(10, 4, 5, 11, 1), (10, 1, 0), (3, 2, 0, 1), (5, 4, 20, 18), (8, 2, 3, 9), (9, 7, 6, 8), (1, 11, 5, 7, 9, 3), (17, 19, 18, 20, 21, 23, 22, 16), (6, 7, 19, 17), (13, 6, 17, 16), (15, 22, 16, 13), (4, 12, 21, 20), (12, 21, 23, 14), (7, 5, 18, 19), (14, 15, 22, 23), (13, 6, 7, 5, 4, 12, 14, 15), (12, 21, 25, 24), (16, 25, 23, 22), (16, 13, 27, 26), (29, 26, 27, 28), (13, 24, 28, 27), (25, 16, 26, 29), (24, 25, 29, 28)])
me_cube_006.polygons.foreach_set('material_index', [0, 0, 0, 0, 0, 0, 0, 0, 0, 0, 0, 0, 0, 0, 0, 0, 0, 1, 0, 2, 0, 1, 0])
me_cube_006.materials.append(mat_boulder)
me_cube_006.materials.append(mat_black)
me_cube_006.materials.append(mat_dirt)
me_cube_006.use_remesh_preserve_volume = False
me_cube_006.use_remesh_preserve_attributes = False
me_cube_006.use_mirror_vertex_groups = False
me_cube_006.update()
me_cube_008 = bpy.data.meshes.new('Cube.008')
me_cube_008.from_pydata([(-0.8029, -0.8029, -0.3204), (-1.453, -1.453, 1.0), (-0.8029, 0.8029, -0.3204), (-1.453, 1.453, 1.0), (0.8029, -0.8029, -0.3204), (1.453, -1.453, 1.0), (0.8029, 0.8029, -0.3204), (1.453, 1.453, 1.0), (-0.4703, -0.4703, 3.753), (-0.4703, 0.4703, 3.753), (0.4703, 0.4703, 3.753), (0.4703, -0.4703, 3.753)], [], [(0, 1, 3, 2), (2, 3, 7, 6), (6, 7, 5, 4), (4, 5, 1, 0), (2, 6, 4, 0), (5, 7, 10, 11), (10, 9, 8, 11), (3, 1, 8, 9), (1, 5, 11, 8), (7, 3, 9, 10)])
me_cube_008.materials.append(mat_fire)
me_cube_008.use_remesh_preserve_volume = False
me_cube_008.use_remesh_preserve_attributes = False
me_cube_008.use_mirror_vertex_groups = False
me_cube_008.update()
me_cube_010 = bpy.data.meshes.new('Cube.010')
me_cube_010.from_pydata([(-0.3073, -0.3073, -3.8), (-1.0, -1.0, 4.531), (-0.3073, 0.3073, -3.8), (-1.0, 1.0, 4.531), (0.3073, -0.3073, -3.8), (1.0, -1.0, 4.531), (0.3073, 0.3073, -3.8), (1.0, 1.0, 4.531)], [], [(0, 1, 3, 2), (2, 3, 7, 6), (6, 7, 5, 4), (4, 5, 1, 0), (2, 6, 4, 0), (7, 3, 1, 5)])
me_cube_010.materials.append(mat_wood_001)
me_cube_010.use_remesh_preserve_volume = False
me_cube_010.use_remesh_preserve_attributes = False
me_cube_010.use_mirror_vertex_groups = False
me_cube_010.update()
me_cube_011 = bpy.data.meshes.new('Cube.011')
me_cube_011.from_pydata([(-0.9088, -1.0, -1.0), (-0.9641, -1.0, -0.4235), (-0.9088, -0.4031, -1.0), (-0.9641, -0.4031, -0.4235), (-0.5968, -1.0, -1.0), (-0.5437, -1.0, -0.4235), (-0.5968, -0.4031, -1.0), (-0.5437, -0.4031, -0.4235)], [], [(0, 1, 3, 2), (2, 3, 7, 6), (6, 7, 5, 4), (4, 5, 1, 0), (2, 6, 4, 0), (7, 3, 1, 5)])
me_cube_011.materials.append(mat_wood)
me_cube_011.use_remesh_preserve_volume = False
me_cube_011.use_remesh_preserve_attributes = False
me_cube_011.use_mirror_vertex_groups = False
me_cube_011.update()
me_cube_014 = bpy.data.meshes.new('Cube.014')
me_cube_014.from_pydata([(0.9836, -0.7333, 1.01), (1.098, -0.6621, 1.163), (0.988, -0.7372, 1.004), (1.085, -0.6634, 1.174), (0.7543, -1.12, 0.7266), (0.576, 1.591, 0.6003), (-1.146, -0.4336, 0.8355), (-0.7616, 0.3947, 1.225), (-0.7937, 0.631, 0.8429), (1.312, -0.8925, 0.2997), (-0.8694, -1.601, -0.1703), (-0.7217, -1.55, -0.4385), (0.1771, -0.09834, -1.564), (0.6677, -0.6122, -1.252), (0.9653, -1.098, 0.3044), (1.102, -1.021, 0.3328), (1.337, -0.8671, 0.1806), (1.425, -0.5611, -0.6265), (-0.04481, -1.462, -0.5456), (0.26, -1.197, -0.7864), (1.301, -0.5716, -0.7165), (0.8285, 1.671, -0.3035), (0.1413, 0.5648, -1.459), (0.04639, 1.051, -1.288), (1.0, 0.2721, -0.8113), (-1.032, 0.4487, 0.259), (-1.262, -0.5566, 0.6665), (-0.9204, -1.479, -0.157), (-0.9322, 0.4933, -0.01934), (0.9643, -0.7155, 1.037), (-0.2996, 0.439, 1.339), (1.082, -0.658, 1.179), (0.2, 0.5177, 1.171), (0.2371, -0.3314, 1.311)], [], [(25, 26, 6, 7, 8), (15, 9, 2, 1, 3, 4, 14), (0, 1, 2), (23, 21, 24, 22), (30, 33, 31, 29, 32), (30, 7, 6, 33), (20, 19, 13), (25, 28, 27, 26), (15, 16, 9), (11, 12, 13, 19, 18), (17, 16, 15, 14, 18, 19, 20), (11, 18, 14, 4, 10), (28, 23, 22, 12, 11, 10, 27), (20, 13, 12, 22, 24, 17), (23, 28, 25, 8, 5, 21), (4, 3, 31, 33, 6, 26, 27, 10), (5, 8, 7, 30, 32), (0, 29, 31, 3, 1), (17, 24, 21, 5, 32, 29, 0, 2, 9, 16)])
me_cube_014.materials.append(mat_boulder)
me_cube_014.use_remesh_preserve_volume = False
me_cube_014.use_remesh_preserve_attributes = False
me_cube_014.use_mirror_vertex_groups = False
me_cube_014.update()
me_cube_015 = bpy.data.meshes.new('Cube.015')
me_cube_015.from_pydata([(0.8502, 0.04598, 1.782), (-0.7419, 1.267, 1.142), (0.7892, 2.157, 0.9779), (0.7947, 1.804, 1.204), (0.9399, 0.393, 1.684), (-0.6688, -0.1106, 1.6), (-0.9541, 0.3125, 1.419), (1.32, -0.4047, 0.6172), (1.448, -0.2458, 0.3806), (-0.7854, -0.7081, 0.1533), (-0.7063, 1.522, 0.9896), (0.997, 2.038, 0.3465), (0.1873, 1.465, -0.3427), (-0.969, 1.203, 0.3603), (-1.347, 0.2467, 0.0146), (-0.9447, -0.5871, -0.1531), (-0.7925, -0.2071, -0.7947), (-1.345, 0.2796, -0.01622), (1.483, -0.1317, 0.1825), (1.443, 0.8795, -0.3825), (0.2158, 0.4139, -1.124), (0.04539, 0.199, -1.148)], [], [(20, 19, 18, 21), (12, 13, 10, 2, 11), (9, 7, 0, 5), (8, 4, 0, 7), (6, 5, 0, 4, 3, 1), (15, 14, 17, 16), (3, 2, 10, 1), (14, 15, 9, 5, 6), (10, 13, 17, 14, 6, 1), (16, 17, 13, 12, 20, 21), (12, 11, 19, 20), (4, 8, 18, 19, 11, 2, 3), (15, 16, 21, 18, 8, 7, 9)])
me_cube_015.materials.append(mat_boulder)
me_cube_015.use_remesh_preserve_volume = False
me_cube_015.use_remesh_preserve_attributes = False
me_cube_015.use_mirror_vertex_groups = False
me_cube_015.update()
me_cube_016 = bpy.data.meshes.new('Cube.016')
me_cube_016.from_pydata([(1.584, 0.9361, -0.937), (-1.224, -0.3375, -0.1015), (-1.206, -0.3943, -0.1684), (-1.227, -0.3252, -0.08558), (1.431, 0.0991, 1.436), (1.57, 0.9616, -0.9262), (1.592, 0.9417, -0.9212), (-0.7646, -0.007683, 0.9318), (0.8227, -0.842, 1.468), (0.405, 1.112, 1.017), (1.417, 0.1071, 1.444), (1.431, 0.03185, 1.439), (0.8502, -0.8935, 1.42), (0.8471, -0.8787, 1.439), (1.484, 0.07136, 1.398), (0.8665, -0.8133, 1.474), (1.402, 0.005662, 1.458), (1.602, 0.8981, -0.9506), (1.562, 0.9194, -0.9767), (-1.177, -0.4639, -0.2423), (0.6239, -1.602, 0.07204), (1.302, -1.261, -0.8171), (0.7854, -1.632, -0.4478), (1.659, 0.877, -0.898), (1.637, 0.8757, -0.9273), (0.5944, 1.445, -0.164), (1.546, 0.9828, -0.9305), (1.531, 0.9334, -0.9962), (-1.22, -0.3374, -0.1663), (-1.219, -0.3405, -0.1692), (-1.225, -0.315, -0.1505), (-1.168, -0.4609, -0.3098), (-0.4874, 0.5379, -1.255), (-0.2363, -0.9015, -1.273), (0.1933, -0.6287, -1.542), (0.2264, 0.3176, -1.657), (-0.4763, 0.5187, -1.283), (-0.8427, -0.5725, -0.9665), (1.826, 0.02384, 0.8362), (1.737, -0.3043, 0.6514), (1.559, -0.9703, -0.7105), (1.8, -0.07606, -0.699), (1.949, 0.4763, -0.5031)], [], [(14, 4, 11), (16, 10, 9, 7, 8, 15), (34, 33, 37, 36, 35), (18, 0, 17), (5, 6, 0), (33, 34, 21, 22), (41, 42, 38, 39, 40), (31, 19, 2, 29), (28, 1, 3, 30), (38, 14, 11, 16, 15, 13, 12, 39), (13, 15, 8), (19, 20, 12, 13, 8, 7, 3, 1, 2), (10, 16, 11, 4), (27, 26, 5, 0, 18), (0, 6, 23, 24, 17), (42, 41, 24, 23), (42, 23, 6, 5, 26, 25, 9, 10, 4, 14, 38), (32, 30, 3, 7, 9, 25), (35, 36, 32, 25, 26, 27), (33, 22, 20, 19, 31, 37), (2, 1, 28, 29), (36, 37, 31, 29, 28, 30, 32), (21, 34, 35, 27, 18, 17, 24, 41, 40), (20, 22, 21, 40, 39, 12)])
me_cube_016.materials.append(mat_boulder)
me_cube_016.use_remesh_preserve_volume = False
me_cube_016.use_remesh_preserve_attributes = False
me_cube_016.use_mirror_vertex_groups = False
me_cube_016.update()
me_cube_017 = bpy.data.meshes.new('Cube.017')
me_cube_017.from_pydata([(-0.2571, -1.13, 0.05488), (-0.2571, -1.346, 0.39), (-0.2571, 0.3832, 0.05488), (-0.2571, 0.6544, 0.39), (0.2936, -1.13, 0.05488), (0.2936, -1.346, 0.39), (0.2936, 0.3832, 0.05488), (0.2936, 0.6544, 0.39), (-0.2571, 0.3832, 0.05488), (0.2936, 0.3832, 0.05488), (-0.1745, -2.259, -0.4107), (-0.06679, -2.515, -0.4163), (0.1032, -2.515, -0.4163), (0.211, -2.259, -0.4107), (-0.09999, 1.82, -0.3863), (-0.1743, 1.363, -0.3486), (0.2108, 1.363, -0.3486), (0.1365, 1.82, -0.3863)], [], [(0, 1, 3, 2), (6, 2, 15, 16), (6, 7, 5, 4), (5, 1, 11, 12), (2, 6, 4, 0), (7, 3, 1, 5), (6, 2, 8, 9), (13, 12, 11, 10), (4, 5, 12, 13), (1, 0, 10, 11), (0, 4, 13, 10), (15, 14, 17, 16), (3, 7, 17, 14), (2, 3, 14, 15), (7, 6, 16, 17)])
me_cube_017.materials.append(mat_metal)
me_cube_017.use_remesh_preserve_volume = False
me_cube_017.use_remesh_preserve_attributes = False
me_cube_017.use_mirror_vertex_groups = False
me_cube_017.update()
me_cylinder = bpy.data.meshes.new('Cylinder')
me_cylinder.from_pydata([(0.1015, 1.0, -7.902), (0.0, 1.0, 11.23), (1.053, 0.309, -7.902), (0.9511, 0.309, 11.23), (0.6893, -0.809, -7.902), (0.5878, -0.809, 11.23), (-0.4863, -0.809, -7.902), (-0.5878, -0.809, 11.23), (-0.8496, 0.309, -7.902), (-0.9511, 0.309, 11.23)], [], [(0, 1, 3, 2), (2, 3, 5, 4), (4, 5, 7, 6), (3, 1, 9, 7, 5), (6, 7, 9, 8), (8, 9, 1, 0), (0, 2, 4, 6, 8)])
me_cylinder.materials.append(mat_wood_001)
me_cylinder.use_remesh_preserve_volume = False
me_cylinder.use_remesh_preserve_attributes = False
me_cylinder.use_mirror_vertex_groups = False
me_cylinder.update()

# ---- objects
ob_cube_056 = bpy.data.objects.new('Cube.056', me_cube_070)
ob_cube_055 = bpy.data.objects.new('Cube.055', me_cube_069)
ob_cube_054 = bpy.data.objects.new('Cube.054', me_cube_068)
ob_cube_053 = bpy.data.objects.new('Cube.053', me_cube_067)
ob_cube_052 = bpy.data.objects.new('Cube.052', me_cube_066)
ob_cube_051 = bpy.data.objects.new('Cube.051', me_cube_065)
ob_cube_050 = bpy.data.objects.new('Cube.050', me_cube_064)
ob_cube_049 = bpy.data.objects.new('Cube.049', me_cube_063)
ob_cube_048 = bpy.data.objects.new('Cube.048', me_cube_062)
ob_cube_047 = bpy.data.objects.new('Cube.047', me_cube_061)
ob_cube_046 = bpy.data.objects.new('Cube.046', me_cube_060)
ob_cube_045 = bpy.data.objects.new('Cube.045', me_cube_059)
ob_cube_044 = bpy.data.objects.new('Cube.044', me_cube_058)
ob_cube_043 = bpy.data.objects.new('Cube.043', me_cube_057)
ob_cube_042 = bpy.data.objects.new('Cube.042', me_cube_056)
ob_cylinder_005 = bpy.data.objects.new('Cylinder.005', me_cylinder_006)
ob_cube_041 = bpy.data.objects.new('Cube.041', me_cube_055)
ob_cube_040 = bpy.data.objects.new('Cube.040', me_cube_054)
ob_cylinder_004 = bpy.data.objects.new('Cylinder.004', me_cylinder_005)
ob_cube_039 = bpy.data.objects.new('Cube.039', me_cube_053)
ob_cylinder_003 = bpy.data.objects.new('Cylinder.003', me_cylinder_004)
ob_cylinder_002 = bpy.data.objects.new('Cylinder.002', me_cylinder_003)
ob_cube_038 = bpy.data.objects.new('Cube.038', me_cube_052)
ob_cylinder_001 = bpy.data.objects.new('Cylinder.001', me_cylinder_002)
ob_cube_037 = bpy.data.objects.new('Cube.037', me_cube_051)
ob_cube_036 = bpy.data.objects.new('Cube.036', me_cube_050)
ob_cube_035 = bpy.data.objects.new('Cube.035', me_cube_049)
ob_cube_034 = bpy.data.objects.new('Cube.034', me_cube_048)
ob_cube_033 = bpy.data.objects.new('Cube.033', me_cube_047)
ob_cube_017 = bpy.data.objects.new('Cube.017', me_cube_046)
ob_cube_032 = bpy.data.objects.new('Cube.032', me_cube_045)
ob_cube_027 = bpy.data.objects.new('Cube.027', me_cube_044)
ob_cube_026 = bpy.data.objects.new('Cube.026', me_cube_043)
ob_cube_031 = bpy.data.objects.new('Cube.031', me_cube_042)
ob_cube_030 = bpy.data.objects.new('Cube.030', me_cube_041)
ob_cube_029 = bpy.data.objects.new('Cube.029', me_cube_040)
ob_cube_028 = bpy.data.objects.new('Cube.028', me_cube_039)
ob_cube_025 = bpy.data.objects.new('Cube.025', me_cube_036)
ob_cube_024 = bpy.data.objects.new('Cube.024', me_cube_035)
ob_cube_023 = bpy.data.objects.new('Cube.023', me_cube_034)
ob_cube_022 = bpy.data.objects.new('Cube.022', me_cube_033)
ob_cube_021 = bpy.data.objects.new('Cube.021', me_cube_032)
ob_cube_020 = bpy.data.objects.new('Cube.020', me_cube_031)
ob_cube_019 = bpy.data.objects.new('Cube.019', me_cube_030)
ob_cube_018 = bpy.data.objects.new('Cube.018', me_cube_029)
ob_cube_012 = bpy.data.objects.new('Cube.012', me_cube_028)
ob_cube_011 = bpy.data.objects.new('Cube.011', me_cube_027)
ob_cube_008 = bpy.data.objects.new('Cube.008', me_cube_026)
ob_cube_006 = bpy.data.objects.new('Cube.006', me_cube_025)
ob_cube_005 = bpy.data.objects.new('Cube.005', me_cube_024)
ob_cube_004 = bpy.data.objects.new('Cube.004', me_cube_023)
ob_cube_003 = bpy.data.objects.new('Cube.003', me_cube_022)
ob_cube_002 = bpy.data.objects.new('Cube.002', me_cube_020)
ob_cube_001 = bpy.data.objects.new('Cube.001', me_cube_019)
ob_cube = bpy.data.objects.new('Cube', me_cube_006)
ob_cube_007 = bpy.data.objects.new('Cube.007', me_cube_008)
ob_cube_009 = bpy.data.objects.new('Cube.009', me_cube_010)
ob_cube_010 = bpy.data.objects.new('Cube.010', me_cube_011)
ob_cube_013 = bpy.data.objects.new('Cube.013', me_cube_014)
ob_cube_014 = bpy.data.objects.new('Cube.014', me_cube_015)
ob_cube_015 = bpy.data.objects.new('Cube.015', me_cube_016)
ob_cube_016 = bpy.data.objects.new('Cube.016', me_cube_017)
ob_cylinder = bpy.data.objects.new('Cylinder', me_cylinder)

# ---- transforms, parenting, visibility, modifiers, constraints
ob_cube_056.location = (2.01, 1.482, 1.154)
ob_cube_056.scale = (0.1895, 0.1895, 0.1895)
ob_cube_056.lineart.crease_threshold = 0.0
ob_cube_055.location = (3.062, -2.182, 0.4698)
ob_cube_055.rotation_euler = (0.0, 1.571, 1.571)
ob_cube_055.scale = (0.1895, 0.1895, 0.1895)
ob_cube_055.lineart.crease_threshold = 0.0
ob_cube_054.location = (3.062, -4.72, 0.4698)
ob_cube_054.rotation_euler = (0.0, 1.571, 1.571)
ob_cube_054.scale = (0.1895, 0.1895, 0.1895)
ob_cube_054.lineart.crease_threshold = 0.0
ob_cube_053.location = (5.438, -4.72, 0.4698)
ob_cube_053.rotation_euler = (0.0, 1.571, 1.571)
ob_cube_053.scale = (0.1895, 0.1895, 0.1895)
ob_cube_053.lineart.crease_threshold = 0.0
ob_cube_052.location = (4.31, -2.2, 0.6903)
ob_cube_052.scale = (0.1895, 0.1895, 0.1895)
ob_cube_052.lineart.crease_threshold = 0.0
ob_cube_051.location = (4.31, -4.73, 0.6903)
ob_cube_051.scale = (0.1895, 0.1895, 0.1895)
ob_cube_051.lineart.crease_threshold = 0.0
ob_cube_050.location = (5.441, -3.598, 0.6903)
ob_cube_050.rotation_euler = (0.0, 0.0, 1.571)
ob_cube_050.scale = (0.1895, 0.1895, 0.1895)
ob_cube_050.lineart.crease_threshold = 0.0
ob_cube_049.location = (3.072, -3.598, 0.6903)
ob_cube_049.rotation_euler = (0.0, 0.0, 1.571)
ob_cube_049.scale = (0.1895, 0.1895, 0.1895)
ob_cube_049.lineart.crease_threshold = 0.0
ob_cube_048.location = (5.438, -2.182, 0.4698)
ob_cube_048.rotation_euler = (0.0, 1.571, 1.571)
ob_cube_048.scale = (0.1895, 0.1895, 0.1895)
ob_cube_048.lineart.crease_threshold = 0.0
ob_cube_047.location = (3.072, -3.598, 0.3611)
ob_cube_047.rotation_euler = (0.0, 0.0, 1.571)
ob_cube_047.scale = (0.1895, 0.1895, 0.1895)
ob_cube_047.lineart.crease_threshold = 0.0
ob_cube_046.location = (5.441, -3.598, 0.3611)
ob_cube_046.rotation_euler = (0.0, 0.0, 1.571)
ob_cube_046.scale = (0.1895, 0.1895, 0.1895)
ob_cube_046.lineart.crease_threshold = 0.0
ob_cube_045.location = (4.31, -4.73, 0.3611)
ob_cube_045.scale = (0.1895, 0.1895, 0.1895)
ob_cube_045.lineart.crease_threshold = 0.0
ob_cube_044.location = (4.31, -2.2, 0.3611)
ob_cube_044.scale = (0.1895, 0.1895, 0.1895)
ob_cube_044.lineart.crease_threshold = 0.0
ob_cube_043.location = (4.283, -3.139, 0.4514)
ob_cube_043.rotation_euler = (0.0, 0.5645, -0.2204)
ob_cube_043.scale = (0.4138, 0.4138, 0.4138)
ob_cube_043.lineart.crease_threshold = 0.0
ob_cube_042.location = (2.01, -1.299, 1.154)
ob_cube_042.scale = (0.1895, 0.1895, 0.1895)
ob_cube_042.lineart.crease_threshold = 0.0
ob_cylinder_005.location = (4.258, 2.128, 1.121)
ob_cylinder_005.rotation_euler = (-0.0, 3.15, -1.571)
ob_cylinder_005.scale = (0.05708, 0.05708, 0.05708)
ob_cylinder_005.lineart.crease_threshold = 0.0
ob_cube_041.location = (4.334, 2.13, 1.533)
ob_cube_041.rotation_euler = (0.0, 6.291, -1.571)
ob_cube_041.scale = (0.2163, 0.2163, 0.2163)
ob_cube_041.lineart.crease_threshold = 0.0
ob_cube_040.location = (5.462, 2.13, 1.533)
ob_cube_040.rotation_euler = (0.0, 6.291, -1.571)
ob_cube_040.scale = (0.2163, 0.2163, 0.2163)
ob_cube_040.lineart.crease_threshold = 0.0
ob_cylinder_004.location = (5.393, 2.128, 1.121)
ob_cylinder_004.rotation_euler = (-0.0, 3.15, -1.571)
ob_cylinder_004.scale = (0.05708, 0.05708, 0.05708)
ob_cylinder_004.lineart.crease_threshold = 0.0
ob_cube_039.location = (4.902, 2.13, 0.507)
ob_cube_039.rotation_euler = (0.0, 3.142, -1.571)
ob_cube_039.scale = (0.2163, 0.2163, 0.2163)
ob_cube_039.lineart.crease_threshold = 0.0
ob_cylinder_003.location = (4.828, 2.128, 1.121)
ob_cylinder_003.rotation_euler = (-0.0, 3.142, -1.571)
ob_cylinder_003.scale = (0.05708, 0.05708, 0.05708)
ob_cylinder_003.lineart.crease_threshold = 0.0
ob_cylinder_002.location = (4.828, 1.797, 1.121)
ob_cylinder_002.rotation_euler = (-0.0, 3.142, -1.571)
ob_cylinder_002.scale = (0.05708, 0.05708, 0.05708)
ob_cylinder_002.lineart.crease_threshold = 0.0
ob_cube_038.location = (4.902, 1.8, 0.507)
ob_cube_038.rotation_euler = (0.0, 3.142, -1.571)
ob_cube_038.scale = (0.2163, 0.2163, 0.2163)
ob_cube_038.lineart.crease_threshold = 0.0
ob_cylinder_001.location = (5.393, 1.797, 1.121)
ob_cylinder_001.rotation_euler = (-0.0, 3.15, -1.571)
ob_cylinder_001.scale = (0.05708, 0.05708, 0.05708)
ob_cylinder_001.lineart.crease_threshold = 0.0
ob_cube_037.location = (5.462, 1.8, 1.533)
ob_cube_037.rotation_euler = (0.0, 6.291, -1.571)
ob_cube_037.scale = (0.2163, 0.2163, 0.2163)
ob_cube_037.lineart.crease_threshold = 0.0
ob_cube_036.location = (4.31, 2.107, 0.5468)
ob_cube_036.scale = (0.1895, 0.1895, 0.1895)
ob_cube_036.lineart.crease_threshold = 0.0
ob_cube_035.location = (5.438, 1.855, 0.3965)
ob_cube_035.rotation_euler = (0.0, 0.0, 1.571)
ob_cube_035.scale = (0.1895, 0.1895, 0.1895)
ob_cube_035.lineart.crease_threshold = 0.0
ob_cube_034.location = (3.986, 1.855, 0.3965)
ob_cube_034.rotation_euler = (0.0, 0.0, 1.571)
ob_cube_034.scale = (0.1895, 0.1895, 0.1895)
ob_cube_034.lineart.crease_threshold = 0.0
ob_cube_033.location = (4.31, 2.348, 0.2381)
ob_cube_033.scale = (0.1895, 0.1895, 0.1895)
ob_cube_033.lineart.crease_threshold = 0.0
ob_cube_017.location = (4.31, 1.855, 0.2381)
ob_cube_017.scale = (0.1895, 0.1895, 0.1895)
ob_cube_017.lineart.crease_threshold = 0.0
ob_cube_032.location = (3.581, -1.052, 1.259)
ob_cube_032.rotation_euler = (0.0, 0.0, 4.618)
ob_cube_032.scale = (0.2401, 0.2401, 0.2401)
ob_cube_032.lineart.crease_threshold = 0.0
ob_cube_027.location = (3.509, -0.8642, 1.036)
ob_cube_027.rotation_euler = (-0.3708, 0.0, 4.618)
ob_cube_027.scale = (0.06764, 0.06764, 0.06764)
ob_cube_027.lineart.crease_threshold = 0.0
ob_cube_026.location = (3.624, -0.8712, 1.385)
ob_cube_026.rotation_euler = (0.4316, -0.0, 1.347)
ob_cube_026.scale = (0.05087, 0.05087, 0.05087)
ob_cube_026.lineart.crease_threshold = 0.0
ob_cube_031.location = (3.232, -1.874, 0.3517)
ob_cube_031.rotation_euler = (0.7854, -0.0, 3.142)
ob_cube_031.scale = (0.1323, 0.1323, 0.1323)
ob_cube_031.lineart.crease_threshold = 0.0
ob_cube_030.location = (1.855, -1.94, 0.3517)
ob_cube_030.rotation_euler = (0.7854, -0.0, 3.142)
ob_cube_030.scale = (0.1323, 0.1323, 0.1323)
ob_cube_030.lineart.crease_threshold = 0.0
ob_cube_029.location = (1.855, 2.08, 0.3517)
ob_cube_029.rotation_euler = (5.498, -0.0, 3.142)
ob_cube_029.scale = (0.1323, 0.1323, 0.1323)
ob_cube_029.lineart.crease_threshold = 0.0
ob_cube_028.location = (3.232, 2.08, 0.3517)
ob_cube_028.rotation_euler = (5.498, -0.0, 3.142)
ob_cube_028.scale = (0.1323, 0.1323, 0.1323)
ob_cube_028.lineart.crease_threshold = 0.0
ob_cube_025.location = (3.382, 0.8592, 2.248)
ob_cube_025.rotation_euler = (4.712, 0.0, 1.571)
ob_cube_025.scale = (0.1323, 0.1323, 0.1323)
ob_cube_025.lineart.crease_threshold = 0.0
ob_cube_024.location = (3.382, -0.8786, 2.248)
ob_cube_024.rotation_euler = (4.712, 0.0, 1.571)
ob_cube_024.scale = (0.1323, 0.1323, 0.1323)
ob_cube_024.lineart.crease_threshold = 0.0
ob_cube_023.location = (3.232, 0.5492, 1.644)
ob_cube_023.rotation_euler = (5.498, -0.0, 3.142)
ob_cube_023.scale = (0.1323, 0.1323, 0.1323)
ob_cube_023.lineart.crease_threshold = 0.0
ob_cube_022.location = (3.247, -0.5442, 1.644)
ob_cube_022.rotation_euler = (5.498, -0.0, 0.0)
ob_cube_022.scale = (0.1323, 0.1323, 0.1323)
ob_cube_022.lineart.crease_threshold = 0.0
ob_cube_021.location = (3.247, -0.8671, 2.248)
ob_cube_021.rotation_euler = (4.712, 0.0, 0.0)
ob_cube_021.scale = (0.1323, 0.1323, 0.1323)
ob_cube_021.lineart.crease_threshold = 0.0
ob_cube_020.location = (3.243, 0.8667, 0.1292)
ob_cube_020.scale = (0.1323, 0.1323, 0.1323)
ob_cube_020.lineart.crease_threshold = 0.0
ob_cube_019.location = (3.247, -0.8671, 0.1323)
ob_cube_019.scale = (0.1323, 0.1323, 0.1323)
ob_cube_019.lineart.crease_threshold = 0.0
ob_cube_018.location = (3.247, -0.8671, 0.1323)
ob_cube_018.scale = (0.1323, 0.1323, 0.1323)
ob_cube_018.lineart.crease_threshold = 0.0
ob_cube_012.location = (3.243, 0.8667, 0.1292)
ob_cube_012.scale = (0.1323, 0.1323, 0.1323)
ob_cube_012.lineart.crease_threshold = 0.0
ob_cube_011.location = (3.247, -0.8671, 2.248)
ob_cube_011.rotation_euler = (4.712, 0.0, 0.0)
ob_cube_011.scale = (0.1323, 0.1323, 0.1323)
ob_cube_011.lineart.crease_threshold = 0.0
ob_cube_008.location = (3.247, -0.5442, 1.644)
ob_cube_008.rotation_euler = (5.498, -0.0, 0.0)
ob_cube_008.scale = (0.1323, 0.1323, 0.1323)
ob_cube_008.lineart.crease_threshold = 0.0
ob_cube_006.location = (3.232, 0.5492, 1.644)
ob_cube_006.rotation_euler = (5.498, -0.0, 3.142)
ob_cube_006.scale = (0.1323, 0.1323, 0.1323)
ob_cube_006.lineart.crease_threshold = 0.0
ob_cube_005.location = (1.853, 0.5492, 1.644)
ob_cube_005.rotation_euler = (5.498, -0.0, 3.142)
ob_cube_005.scale = (0.1323, 0.1323, 0.1323)
ob_cube_005.lineart.crease_threshold = 0.0
ob_cube_004.location = (1.868, -0.5442, 1.644)
ob_cube_004.rotation_euler = (5.498, -0.0, 0.0)
ob_cube_004.scale = (0.1323, 0.1323, 0.1323)
ob_cube_004.lineart.crease_threshold = 0.0
ob_cube_003.location = (1.868, -0.8671, 2.248)
ob_cube_003.rotation_euler = (4.712, 0.0, 0.0)
ob_cube_003.scale = (0.1323, 0.1323, 0.1323)
ob_cube_003.lineart.crease_threshold = 0.0
ob_cube_002.location = (1.864, 0.8667, 0.1292)
ob_cube_002.scale = (0.1323, 0.1323, 0.1323)
ob_cube_002.lineart.crease_threshold = 0.0
ob_cube_001.location = (1.868, -0.8671, 0.1323)
ob_cube_001.scale = (0.1323, 0.1323, 0.1323)
ob_cube_001.lineart.crease_threshold = 0.0
ob_cube.location = (0.0, 0.0, 0.8914)
ob_cube.lineart.crease_threshold = 0.0
ob_cube_007.location = (3.624, 0.8064, 1.385)
ob_cube_007.rotation_euler = (0.4316, -0.0, 1.347)
ob_cube_007.scale = (0.05087, 0.05087, 0.05087)
ob_cube_007.lineart.crease_threshold = 0.0
ob_cube_009.location = (3.509, 0.8134, 1.036)
ob_cube_009.rotation_euler = (-0.3708, 0.0, 4.618)
ob_cube_009.scale = (0.06764, 0.06764, 0.06764)
ob_cube_009.lineart.crease_threshold = 0.0
ob_cube_010.location = (3.581, 0.6251, 1.259)
ob_cube_010.rotation_euler = (0.0, 0.0, 4.618)
ob_cube_010.scale = (0.2401, 0.2401, 0.2401)
ob_cube_010.lineart.crease_threshold = 0.0
ob_cube_013.location = (4.201, -3.932, 1.008)
ob_cube_013.rotation_euler = (5.439, -3.898, -0.8498)
ob_cube_013.scale = (0.1861, 0.1861, 0.1861)
ob_cube_013.lineart.crease_threshold = 0.0
ob_cube_014.location = (4.024, -4.002, 0.0411)
ob_cube_014.rotation_euler = (0.9662, -0.2038, -1.221)
ob_cube_014.scale = (0.3132, 0.3132, 0.3132)
ob_cube_014.lineart.crease_threshold = 0.0
ob_cube_015.location = (4.733, -3.723, 0.4945)
ob_cube_015.rotation_euler = (0.0, 0.4698, 0.0)
ob_cube_015.scale = (0.3886, 0.3886, 0.3886)
ob_cube_015.lineart.crease_threshold = 0.0
ob_cube_016.location = (4.334, 1.8, 1.533)
ob_cube_016.rotation_euler = (0.0, 6.291, -1.571)
ob_cube_016.scale = (0.2163, 0.2163, 0.2163)
ob_cube_016.lineart.crease_threshold = 0.0
ob_cylinder.location = (4.258, 1.797, 1.121)
ob_cylinder.rotation_euler = (-0.0, 3.15, -1.571)
ob_cylinder.scale = (0.05708, 0.05708, 0.05708)
ob_cylinder.lineart.crease_threshold = 0.0

# ---- collection membership
col_collection_1.objects.link(ob_cube_056)
col_collection_1.objects.link(ob_cube_055)
col_collection_1.objects.link(ob_cube_054)
col_collection_1.objects.link(ob_cube_053)
col_collection_1.objects.link(ob_cube_052)
col_collection_1.objects.link(ob_cube_051)
col_collection_1.objects.link(ob_cube_050)
col_collection_1.objects.link(ob_cube_049)
col_collection_1.objects.link(ob_cube_048)
col_collection_1.objects.link(ob_cube_047)
col_collection_1.objects.link(ob_cube_046)
col_collection_1.objects.link(ob_cube_045)
col_collection_1.objects.link(ob_cube_044)
col_collection_1.objects.link(ob_cube_043)
col_collection_1.objects.link(ob_cube_042)
col_collection_1.objects.link(ob_cylinder_005)
col_collection_1.objects.link(ob_cube_041)
col_collection_1.objects.link(ob_cube_040)
col_collection_1.objects.link(ob_cylinder_004)
col_collection_1.objects.link(ob_cube_039)
col_collection_1.objects.link(ob_cylinder_003)
col_collection_1.objects.link(ob_cylinder_002)
col_collection_1.objects.link(ob_cube_038)
col_collection_1.objects.link(ob_cylinder_001)
col_collection_1.objects.link(ob_cube_037)
col_collection_1.objects.link(ob_cube_036)
col_collection_1.objects.link(ob_cube_035)
col_collection_1.objects.link(ob_cube_034)
col_collection_1.objects.link(ob_cube_033)
col_collection_1.objects.link(ob_cube_017)
col_collection_1.objects.link(ob_cube_032)
col_collection_1.objects.link(ob_cube_027)
col_collection_1.objects.link(ob_cube_026)
col_collection_1.objects.link(ob_cube_031)
col_collection_1.objects.link(ob_cube_030)
col_collection_1.objects.link(ob_cube_029)
col_collection_1.objects.link(ob_cube_028)
col_collection_1.objects.link(ob_cube_025)
col_collection_1.objects.link(ob_cube_024)
col_collection_1.objects.link(ob_cube_023)
col_collection_1.objects.link(ob_cube_022)
col_collection_1.objects.link(ob_cube_021)
col_collection_1.objects.link(ob_cube_020)
col_collection_1.objects.link(ob_cube_019)
col_collection_1.objects.link(ob_cube_018)
col_collection_1.objects.link(ob_cube_012)
col_collection_1.objects.link(ob_cube_011)
col_collection_1.objects.link(ob_cube_008)
col_collection_1.objects.link(ob_cube_006)
col_collection_1.objects.link(ob_cube_005)
col_collection_1.objects.link(ob_cube_004)
col_collection_1.objects.link(ob_cube_003)
col_collection_1.objects.link(ob_cube_002)
col_collection_1.objects.link(ob_cube_001)
col_collection_1.objects.link(ob_cube)
col_collection_1.objects.link(ob_cube_007)
col_collection_1.objects.link(ob_cube_009)
col_collection_1.objects.link(ob_cube_010)
col_collection_1.objects.link(ob_cube_013)
col_collection_1.objects.link(ob_cube_014)
col_collection_1.objects.link(ob_cube_015)
col_collection_1.objects.link(ob_cube_016)
col_collection_1.objects.link(ob_cylinder)

# ---- scene / render settings (as saved in the file)
scene.frame_start = 1; scene.frame_end = 250; scene.frame_set(1)
scene.render.engine = 'BLENDER_EEVEE_NEXT'
scene.render.resolution_percentage = 50
scene.render.dither_intensity = 0.0
scene.cycles.use_denoising = False
scene.cycles.samples = 128
scene.cycles.sampling_pattern = 'TABULATED_SOBOL'
scene.cycles.use_adaptive_sampling = False
scene.cycles.use_light_tree = False
scene.cycles.blur_glossy = 0.0
scene.cycles.sample_clamp_indirect = 0.0
scene.view_settings.view_transform = 'Standard'
bpy.context.view_layer.update()

# ---- added for rendering (the .blend has no active camera and no usable light): camera, sun
cam_auto = bpy.data.cameras.new('AutoCamera')
cam_auto.lens = 50.0
cam_auto.sensor_width = 36.0
cam_auto.clip_end = 1000.0
ob_auto_camera = bpy.data.objects.new('AutoCamera', cam_auto)
scene.collection.objects.link(ob_auto_camera)
ob_auto_camera.location = (12.8007, -15.738, 10.6476)
ob_auto_camera.rotation_euler = (1.09748, -7.21219e-08, 0.694738)
scene.camera = ob_auto_camera
light_auto_sun = bpy.data.lights.new('AutoSun', 'SUN')
light_auto_sun.energy = 3.0
light_auto_sun.angle = 0.0523599
ob_auto_sun = bpy.data.objects.new('AutoSun', light_auto_sun)
scene.collection.objects.link(ob_auto_sun)
ob_auto_sun.rotation_euler = (0.872665, 0.174533, 0.523599)
bpy.context.view_layer.update()
